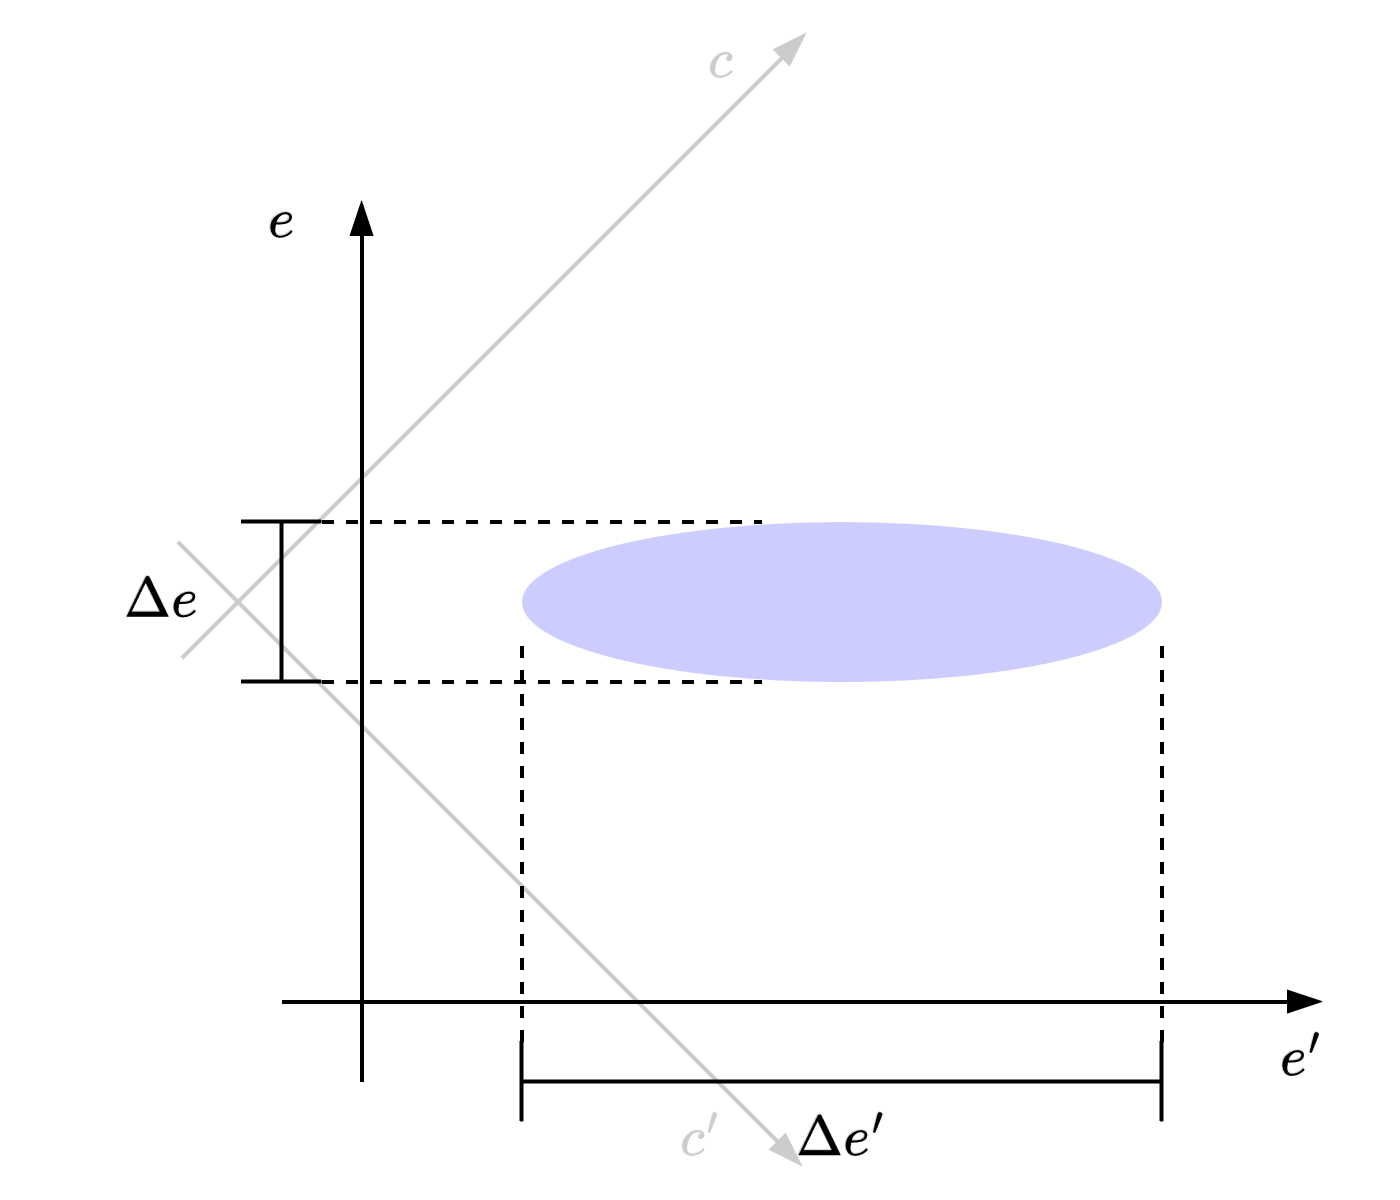

The diagram above was exported from draw.io. Its source (the exported page's mxGraphModel, read from the mxfile embedded in the PNG):
<mxGraphModel dx="933" dy="616" grid="1" gridSize="10" guides="1" tooltips="1" connect="1" arrows="1" fold="1" page="1" pageScale="1" pageWidth="850" pageHeight="1100" math="1" shadow="0">
  <root>
    <mxCell id="0" />
    <mxCell id="1" parent="0" />
    <mxCell id="2" value="" style="endArrow=blockThin;html=1;rounded=0;endFill=1;strokeColor=#CCCCCC;" edge="1" parent="1">
      <mxGeometry width="50" height="50" relative="1" as="geometry">
        <mxPoint x="434" y="274" as="sourcePoint" />
        <mxPoint x="590" y="118" as="targetPoint" />
      </mxGeometry>
    </mxCell>
    <mxCell id="3" value="" style="endArrow=blockThin;html=1;rounded=0;endFill=1;strokeColor=#CCCCCC;" edge="1" parent="1">
      <mxGeometry width="50" height="50" relative="1" as="geometry">
        <mxPoint x="433" y="245" as="sourcePoint" />
        <mxPoint x="589" y="401" as="targetPoint" />
      </mxGeometry>
    </mxCell>
    <mxCell id="4" value="" style="endArrow=blockThin;html=1;rounded=0;endFill=1;" edge="1" parent="1">
      <mxGeometry width="50" height="50" relative="1" as="geometry">
        <mxPoint x="479" y="380" as="sourcePoint" />
        <mxPoint x="479" y="160" as="targetPoint" />
      </mxGeometry>
    </mxCell>
    <mxCell id="5" value="" style="endArrow=blockThin;html=1;rounded=0;endFill=1;" edge="1" parent="1">
      <mxGeometry width="50" height="50" relative="1" as="geometry">
        <mxPoint x="459" y="360" as="sourcePoint" />
        <mxPoint x="719" y="360" as="targetPoint" />
      </mxGeometry>
    </mxCell>
    <mxCell id="6" value="" style="ellipse;whiteSpace=wrap;html=1;rotation=0;fillStyle=solid;fillColor=#CCCCFF;strokeColor=none;" vertex="1" parent="1">
      <mxGeometry x="519" y="240" width="160" height="40" as="geometry" />
    </mxCell>
    <mxCell id="7" value="&lt;div&gt;\(\Delta e\)&lt;/div&gt;" style="text;html=1;align=center;verticalAlign=middle;resizable=0;points=[];autosize=1;strokeColor=none;fillColor=none;" vertex="1" parent="1">
      <mxGeometry x="389" y="245" width="80" height="30" as="geometry" />
    </mxCell>
    <mxCell id="8" value="&lt;div&gt;\(\Delta e'\)&lt;/div&gt;" style="text;html=1;align=center;verticalAlign=middle;resizable=0;points=[];autosize=1;strokeColor=none;fillColor=none;" vertex="1" parent="1">
      <mxGeometry x="559" y="380" width="80" height="30" as="geometry" />
    </mxCell>
    <mxCell id="9" value="" style="endArrow=none;dashed=1;html=1;rounded=0;" edge="1" parent="1">
      <mxGeometry width="50" height="50" relative="1" as="geometry">
        <mxPoint x="519" y="370" as="sourcePoint" />
        <mxPoint x="519" y="270" as="targetPoint" />
      </mxGeometry>
    </mxCell>
    <mxCell id="10" value="" style="endArrow=none;dashed=1;html=1;rounded=0;" edge="1" parent="1">
      <mxGeometry width="50" height="50" relative="1" as="geometry">
        <mxPoint x="679" y="370" as="sourcePoint" />
        <mxPoint x="679" y="270" as="targetPoint" />
      </mxGeometry>
    </mxCell>
    <mxCell id="11" value="" style="shape=crossbar;whiteSpace=wrap;html=1;rounded=1;" vertex="1" parent="1">
      <mxGeometry x="519" y="370" width="160" height="20" as="geometry" />
    </mxCell>
    <mxCell id="12" value="" style="shape=crossbar;whiteSpace=wrap;html=1;rounded=1;rotation=-90;" vertex="1" parent="1">
      <mxGeometry x="439" y="250" width="40" height="20" as="geometry" />
    </mxCell>
    <mxCell id="13" value="" style="endArrow=none;dashed=1;html=1;rounded=0;" edge="1" parent="1">
      <mxGeometry width="50" height="50" relative="1" as="geometry">
        <mxPoint x="469" y="240" as="sourcePoint" />
        <mxPoint x="579" y="240" as="targetPoint" />
      </mxGeometry>
    </mxCell>
    <mxCell id="14" value="" style="endArrow=none;dashed=1;html=1;rounded=0;" edge="1" parent="1">
      <mxGeometry width="50" height="50" relative="1" as="geometry">
        <mxPoint x="469" y="280" as="sourcePoint" />
        <mxPoint x="579" y="280" as="targetPoint" />
      </mxGeometry>
    </mxCell>
    <mxCell id="15" value="&lt;div&gt;\(e\)&lt;/div&gt;" style="text;html=1;align=center;verticalAlign=middle;resizable=0;points=[];autosize=1;strokeColor=none;fillColor=none;" vertex="1" parent="1">
      <mxGeometry x="439" y="150" width="40" height="30" as="geometry" />
    </mxCell>
    <mxCell id="16" value="&lt;div&gt;\(e'\)&lt;/div&gt;" style="text;html=1;align=center;verticalAlign=middle;resizable=0;points=[];autosize=1;strokeColor=none;fillColor=none;" vertex="1" parent="1">
      <mxGeometry x="689" y="360" width="50" height="30" as="geometry" />
    </mxCell>
    <mxCell id="17" value="&lt;div&gt;\(c'\)&lt;/div&gt;" style="text;html=1;align=center;verticalAlign=middle;resizable=0;points=[];autosize=1;strokeColor=none;fillColor=none;fontColor=#CCCCCC;" vertex="1" parent="1">
      <mxGeometry x="539" y="380" width="50" height="30" as="geometry" />
    </mxCell>
    <mxCell id="18" value="&lt;div&gt;\(c\)&lt;/div&gt;" style="text;html=1;align=center;verticalAlign=middle;resizable=0;points=[];autosize=1;strokeColor=none;fillColor=none;fontColor=#CCCCCC;" vertex="1" parent="1">
      <mxGeometry x="549" y="110" width="40" height="30" as="geometry" />
    </mxCell>
  </root>
</mxGraphModel>